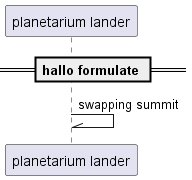

The diagram above was rendered by PlantUML. Its source (embedded in the PNG):
@startuml
participant "planetarium lander" as 0
== hallo formulate ==
0 -\\ 0: swapping summit
@enduml